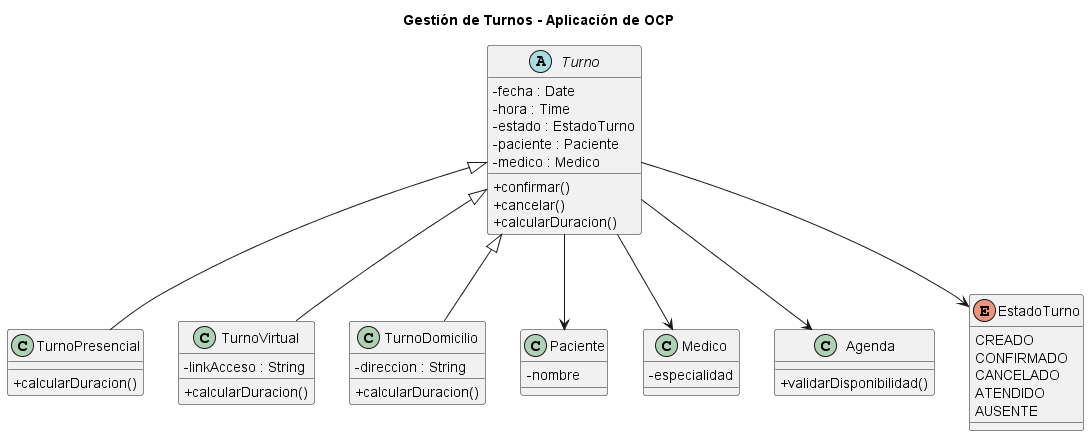

The diagram above was rendered by PlantUML. Its source (embedded in the PNG):
@startuml
title Gestión de Turnos - Aplicación de OCP

skinparam classAttributeIconSize 0

abstract class Turno {
  -fecha : Date
  -hora : Time
  -estado : EstadoTurno
  -paciente : Paciente
  -medico : Medico
  +confirmar()
  +cancelar()
  +calcularDuracion()
}

class TurnoPresencial {
  +calcularDuracion()
}

class TurnoVirtual {
  -linkAcceso : String
  +calcularDuracion()
}

class TurnoDomicilio {
  -direccion : String
  +calcularDuracion()
}

class Paciente {
  -nombre
}

class Medico {
  -especialidad
}

class Agenda {
  +validarDisponibilidad()
}

enum EstadoTurno {
  CREADO
  CONFIRMADO
  CANCELADO
  ATENDIDO
  AUSENTE
}

Turno <|-- TurnoPresencial
Turno <|-- TurnoVirtual
Turno <|-- TurnoDomicilio

Turno --> Paciente
Turno --> Medico
Turno --> Agenda
Turno --> EstadoTurno

@enduml